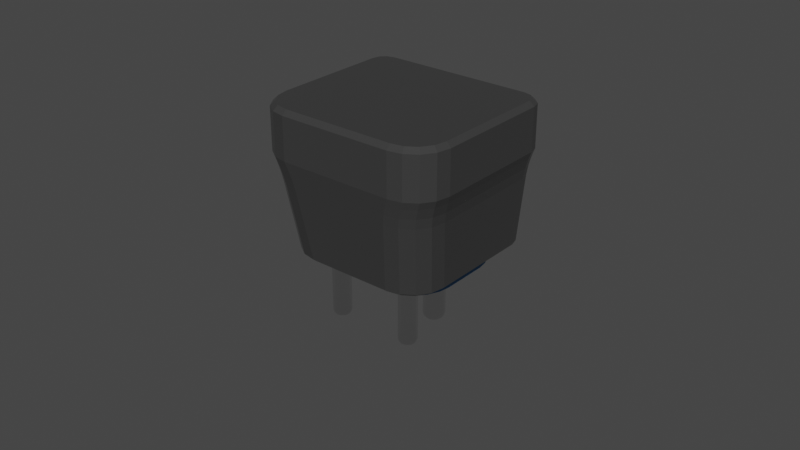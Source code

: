 # Source: Plug_India.blend  (saved by Blender 2.93.21; exported with 4.5.12 LTS)
import bpy
from mathutils import Matrix  # noqa: F401  (used for matrix-valued properties, if any)

bpy.ops.wm.read_factory_settings(use_empty=True)
scene = bpy.context.scene
scene.name = 'Scene'

# ---- materials (node trees are filled in below, after node groups)
mat_connectors_001 = bpy.data.materials.new('Connectors.001')
mat_connectors_001.use_transparent_shadow = False
mat_blue_plastic_001 = bpy.data.materials.new('Blue Plastic.001')
mat_blue_plastic_001.use_transparent_shadow = False
mat_grey_plastic_001 = bpy.data.materials.new('Grey Plastic.001')
mat_grey_plastic_001.use_transparent_shadow = False

# ---- material node trees
mat_connectors_001.use_nodes = True; mat_connectors_001.node_tree.nodes.clear()
_N = mat_connectors_001.node_tree.nodes; _L = mat_connectors_001.node_tree.links
n0 = _N.new('ShaderNodeBsdfPrincipled'); n0.name = 'Principled BSDF'; n0.location = (10, 300)
n0.distribution = 'GGX'
n0.subsurface_method = 'BURLEY'
n0.inputs[1].default_value = 1.0
n0.inputs[2].default_value = 0.0
n0.inputs[3].default_value = 1.45
n0.inputs[27].default_value = (0.0, 0.0, 0.0, 1.0)
n0.inputs[28].default_value = 1.0
n1 = _N.new('ShaderNodeOutputMaterial'); n1.name = 'Material Output'; n1.location = (300, 300)
_L.new(n0.outputs[0], n1.inputs[0])
n1.is_active_output = True
mat_blue_plastic_001.use_nodes = True; mat_blue_plastic_001.node_tree.nodes.clear()
_N = mat_blue_plastic_001.node_tree.nodes; _L = mat_blue_plastic_001.node_tree.links
n0 = _N.new('ShaderNodeBsdfPrincipled'); n0.name = 'Principled BSDF'; n0.location = (10, 300)
n0.distribution = 'GGX'
n0.subsurface_method = 'BURLEY'
n0.inputs[0].default_value = (0.03596, 0.1839, 0.4187, 1.0)
n0.inputs[3].default_value = 1.45
n0.inputs[27].default_value = (0.0, 0.0, 0.0, 1.0)
n0.inputs[28].default_value = 1.0
n1 = _N.new('ShaderNodeOutputMaterial'); n1.name = 'Material Output'; n1.location = (300, 300)
_L.new(n0.outputs[0], n1.inputs[0])
n1.is_active_output = True
mat_grey_plastic_001.use_nodes = True; mat_grey_plastic_001.node_tree.nodes.clear()
_N = mat_grey_plastic_001.node_tree.nodes; _L = mat_grey_plastic_001.node_tree.links
n0 = _N.new('ShaderNodeBsdfPrincipled'); n0.name = 'Principled BSDF'; n0.location = (10, 300)
n0.distribution = 'GGX'
n0.subsurface_method = 'BURLEY'
n0.inputs[0].default_value = (0.04445, 0.04445, 0.04445, 1.0)
n0.inputs[2].default_value = 0.1471
n0.inputs[3].default_value = 1.45
n0.inputs[27].default_value = (0.0, 0.0, 0.0, 1.0)
n0.inputs[28].default_value = 1.0
n1 = _N.new('ShaderNodeOutputMaterial'); n1.name = 'Material Output'; n1.location = (300, 300)
_L.new(n0.outputs[0], n1.inputs[0])
n1.is_active_output = True

# ---- world
world_world = bpy.data.worlds.new('World'); scene.world = world_world
world_world.use_nodes = True; world_world.node_tree.nodes.clear()
_N = world_world.node_tree.nodes; _L = world_world.node_tree.links
n0 = _N.new('ShaderNodeOutputWorld'); n0.name = 'World Output'; n0.location = (300, 300)
n1 = _N.new('ShaderNodeBackground'); n1.name = 'Background'; n1.location = (10, 300)
n1.inputs[0].default_value = (0.05088, 0.05088, 0.05088, 1.0)
_L.new(n1.outputs[0], n0.inputs[0])
n0.is_active_output = True
world_world.color = (0.05088, 0.05088, 0.05088)
world_world.use_sun_shadow = False
world_world.sun_shadow_jitter_overblur = 0.0

# ---- meshes
me_plug_in_002 = bpy.data.meshes.new('Plug_IN.002')
me_plug_in_002.from_pydata([(0.0, -0.02, 0.01139), (0.022, 0.0, 0.01139), (0.0, -0.02, 0.01438), (0.022, 0.0, 0.01438), (0.022, -0.007495, 0.01139), (0.01462, -0.01884, 0.01139), (0.02144, -0.01081, 0.01139), (0.01984, -0.01433, 0.01139), (0.01744, -0.01721, 0.01139), (0.01462, -0.01884, 0.01438), (0.022, -0.007495, 0.01438), (0.01744, -0.01721, 0.01438), (0.01984, -0.01433, 0.01438), (0.02144, -0.01081, 0.01438), (0.0, 0.02, 0.01139), (0.022, 0.0, 0.01139), (0.0, 0.02, 0.01438), (0.022, 0.0, 0.01438), (0.022, 0.007495, 0.01139), (0.01462, 0.01884, 0.01139), (0.02144, 0.01081, 0.01139), (0.01984, 0.01433, 0.01139), (0.01744, 0.01721, 0.01139), (0.01462, 0.01884, 0.01438), (0.022, 0.007495, 0.01438), (0.01744, 0.01721, 0.01438), (0.01984, 0.01433, 0.01438), (0.02144, 0.01081, 0.01438), (0.0, 0.01798, 0.01139), (3.216e-10, 0.01062, 0.01139), (0.001839, 0.01111, 0.01139), (0.003185, 0.01246, 0.01139), (0.003678, 0.0143, 0.01139), (0.003185, 0.01614, 0.01139), (0.001839, 0.01749, 0.01139), (0.0127, -0.01132, 0.01139), (0.01121, -0.01172, 0.01139), (0.01012, -0.01281, 0.01139), (0.00972, -0.0143, 0.01139), (0.01012, -0.01579, 0.01139), (0.01121, -0.01688, 0.01139), (0.0127, -0.01728, 0.01139), (0.01419, -0.01688, 0.01139), (0.01528, -0.01579, 0.01139), (0.01568, -0.0143, 0.01139), (0.01528, -0.01281, 0.01139), (0.01419, -0.01172, 0.01139), (1.901e-10, -0.01421, 0.01139), (1.608e-10, 0.0143, -0.01721), (0.0, 0.01798, -0.015), (9.844e-11, 0.01605, -0.01721), (1.23e-11, 0.01772, -0.0161), (4.922e-11, 0.01701, -0.01691), (2.372e-10, 0.01255, -0.01721), (3.216e-10, 0.01062, -0.015), (2.83e-10, 0.01159, -0.01691), (3.138e-10, 0.01088, -0.0161), (0.0008747, 0.01279, -0.01721), (0.001839, 0.01111, -0.015), (0.001357, 0.01195, -0.01691), (0.00171, 0.01134, -0.0161), (0.001515, 0.01343, -0.01721), (0.003185, 0.01246, -0.015), (0.00235, 0.01294, -0.01691), (0.002962, 0.01259, -0.0161), (0.001749, 0.0143, -0.01721), (0.003678, 0.0143, -0.015), (0.002714, 0.0143, -0.01691), (0.00342, 0.0143, -0.0161), (0.001515, 0.01517, -0.01721), (0.003185, 0.01614, -0.015), (0.00235, 0.01566, -0.01691), (0.002962, 0.01601, -0.0161), (0.0008747, 0.01581, -0.01721), (0.001839, 0.01749, -0.015), (0.001357, 0.01665, -0.01691), (0.00171, 0.01726, -0.0161), (0.0127, -0.0143, -0.00721), (0.0127, -0.01728, -0.00556), (0.0127, -0.01583, -0.00721), (0.0127, -0.01685, -0.006727), (0.01194, -0.01562, -0.00721), (0.01121, -0.01688, -0.00556), (0.01142, -0.01651, -0.006727), (0.01012, -0.01579, -0.00556), (0.01138, -0.01506, -0.00721), (0.01049, -0.01558, -0.006727), (0.00972, -0.0143, -0.00556), (0.01117, -0.0143, -0.00721), (0.01015, -0.0143, -0.006727), (0.01138, -0.01354, -0.00721), (0.01012, -0.01281, -0.00556), (0.01049, -0.01302, -0.006727), (0.01121, -0.01172, -0.00556), (0.01194, -0.01298, -0.00721), (0.01142, -0.01209, -0.006727), (0.0127, -0.01277, -0.00721), (0.0127, -0.01132, -0.00556), (0.0127, -0.01175, -0.006727), (0.01419, -0.01688, -0.00556), (0.01346, -0.01562, -0.00721), (0.01398, -0.01651, -0.006727), (0.01402, -0.01506, -0.00721), (0.01528, -0.01579, -0.00556), (0.01491, -0.01558, -0.006727), (0.01568, -0.0143, -0.00556), (0.01423, -0.0143, -0.00721), (0.01525, -0.0143, -0.006727), (0.01528, -0.01281, -0.00556), (0.01402, -0.01354, -0.00721), (0.01491, -0.01302, -0.006727), (0.01346, -0.01298, -0.00721), (0.01419, -0.01172, -0.00556), (0.01398, -0.01209, -0.006727)], [], [(4, 1, 3, 10), (9, 5, 8, 11), (11, 8, 7, 12), (12, 7, 6, 13), (13, 6, 4, 10), (0, 5, 9, 2), (18, 24, 17, 15), (23, 25, 22, 19), (25, 26, 21, 22), (26, 27, 20, 21), (27, 24, 18, 20), (14, 16, 23, 19), (31, 35, 36, 30), (37, 38, 47, 29), (30, 36, 37, 29), (38, 39, 0, 47), (0, 40, 41, 5), (42, 5, 41), (40, 0, 39), (5, 42, 43, 8), (8, 43, 44, 7), (32, 46, 35, 31), (34, 28, 14, 19), (34, 19, 33), (22, 32, 33, 19), (7, 44, 45, 6), (6, 45, 46, 4), (4, 46, 32, 1), (18, 15, 1, 32), (18, 32, 21, 20), (22, 21, 32), (53, 48, 57), (69, 48, 73), (61, 48, 65), (79, 81, 77), (65, 48, 69), (57, 48, 61), (29, 54, 58, 30), (31, 30, 58, 62), (32, 31, 62, 66), (33, 32, 66, 70), (34, 33, 70, 74), (28, 34, 74, 49), (58, 54, 56, 60), (60, 56, 55, 59), (59, 55, 53, 57), (62, 58, 60, 64), (64, 60, 59, 63), (63, 59, 57, 61), (66, 62, 64, 68), (68, 64, 63, 67), (67, 63, 61, 65), (70, 66, 68, 72), (72, 68, 67, 71), (71, 67, 65, 69), (74, 70, 72, 76), (76, 72, 71, 75), (75, 71, 69, 73), (49, 74, 76, 51), (51, 76, 75, 52), (52, 75, 73, 50), (73, 48, 50), (38, 37, 91, 87), (94, 96, 77), (106, 102, 77), (85, 88, 77), (96, 111, 77), (36, 35, 97, 93), (109, 106, 77), (42, 41, 78, 99), (88, 90, 77), (111, 109, 77), (102, 100, 77), (35, 46, 112, 97), (46, 45, 108, 112), (81, 85, 77), (44, 43, 103, 105), (43, 42, 99, 103), (45, 44, 105, 108), (100, 79, 77), (37, 36, 93, 91), (40, 39, 84, 82), (90, 94, 77), (39, 38, 87, 84), (112, 108, 110, 113), (113, 110, 109, 111), (103, 99, 101, 104), (104, 101, 100, 102), (82, 84, 86, 83), (83, 86, 85, 81), (91, 93, 95, 92), (92, 95, 94, 90), (84, 87, 89, 86), (86, 89, 88, 85), (99, 78, 80, 101), (101, 80, 79, 100), (108, 105, 107, 110), (110, 107, 106, 109), (97, 112, 113, 98), (98, 113, 111, 96), (105, 103, 104, 107), (107, 104, 102, 106), (78, 82, 83, 80), (80, 83, 81, 79), (87, 91, 92, 89), (89, 92, 90, 88), (93, 97, 98, 95), (95, 98, 96, 94), (41, 40, 82, 78)])
me_plug_in_002.polygons.foreach_set('use_smooth', [0, 0, 0, 0, 0, 0, 0, 0, 0, 0, 0, 0, 0, 0, 0, 0, 0, 0, 0, 0, 0, 0, 0, 0, 0, 0, 0, 0, 0, 0, 0, 1, 1, 1, 1, 1, 1, 1, 1, 1, 1, 1, 1, 1, 1, 1, 1, 1, 1, 1, 1, 1, 1, 1, 1, 1, 1, 1, 1, 1, 1, 1, 1, 1, 1, 1, 1, 1, 1, 1, 1, 1, 1, 1, 1, 1, 1, 1, 1, 1, 1, 1, 1, 1, 1, 1, 1, 1, 1, 1, 1, 1, 1, 1, 1, 1, 1, 1, 1, 1, 1, 1, 1, 1, 1, 1, 1, 1, 1])
me_plug_in_002.polygons.foreach_set('material_index', [1, 1, 1, 1, 1, 1, 1, 1, 1, 1, 1, 1, 1, 1, 1, 1, 1, 1, 1, 1, 1, 1, 1, 1, 1, 1, 1, 1, 1, 1, 1, 0, 0, 0, 0, 0, 0, 0, 0, 0, 0, 0, 0, 0, 0, 0, 0, 0, 0, 0, 0, 0, 0, 0, 0, 0, 0, 0, 0, 0, 0, 0, 0, 0, 0, 0, 0, 0, 0, 0, 0, 0, 0, 0, 0, 0, 0, 0, 0, 0, 0, 0, 0, 0, 0, 0, 0, 0, 0, 0, 0, 0, 0, 0, 0, 0, 0, 0, 0, 0, 0, 0, 0, 0, 0, 0, 0, 0, 0])
_uv = me_plug_in_002.uv_layers.new(name='UVMap')
_uv.uv.foreach_set('vector', [0.0, 0.0, 0.0, 0.0, 0.0, 0.0, 0.0, 0.0, 0.0, 0.0, 0.0, 0.0, 0.0, 0.0, 0.0, 0.0, 0.0, 0.0, 0.0, 0.0, 0.0, 0.0, 0.0, 0.0, 0.0, 0.0, 0.0, 0.0, 0.0, 0.0, 0.0, 0.0, 0.0, 0.0, 0.0, 0.0, 0.0, 0.0, 0.0, 0.0, 0.0, 0.0, 0.0, 0.0, 0.0, 0.0, 0.0, 0.0, 0.0, 0.0, 0.0, 0.0, 0.0, 0.0, 0.0, 0.0, 0.0, 0.0, 0.0, 0.0, 0.0, 0.0, 0.0, 0.0, 0.0, 0.0, 0.0, 0.0, 0.0, 0.0, 0.0, 0.0, 0.0, 0.0, 0.0, 0.0, 0.0, 0.0, 0.0, 0.0, 0.0, 0.0, 0.0, 0.0, 0.0, 0.0, 0.0, 0.0, 0.0, 0.0, 0.0, 0.0, 0.0, 0.0, 0.0, 0.0, 0.0, 0.0, 0.0, 0.0, 0.0, 0.0, 0.0, 0.0, 0.0, 0.0, 0.0, 0.0, 0.0, 0.0, 0.0, 0.0, 0.0, 0.0, 0.0, 0.0, 0.0, 0.0, 0.0, 0.0, 0.0, 0.0, 0.0, 0.0, 0.0, 0.0, 0.0, 0.0, 0.0, 0.0, 0.0, 0.0, 0.0, 0.0, 0.0, 0.0, 0.0, 0.0, 0.0, 0.0, 0.0, 0.0, 0.0, 0.0, 0.0, 0.0, 0.0, 0.0, 0.0, 0.0, 0.0, 0.0, 0.0, 0.0, 0.0, 0.0, 0.0, 0.0, 0.0, 0.0, 0.0, 0.0, 0.0, 0.0, 0.0, 0.0, 0.0, 0.0, 0.0, 0.0, 0.0, 0.0, 0.0, 0.0, 0.0, 0.0, 0.0, 0.0, 0.0, 0.0, 0.0, 0.0, 0.0, 0.0, 0.0, 0.0, 0.0, 0.0, 0.0, 0.0, 0.0, 0.0, 0.0, 0.0, 0.0, 0.0, 0.0, 0.0, 0.0, 0.0, 0.0, 0.0, 0.0, 0.0, 0.0, 0.0, 0.0, 0.0, 0.0, 0.0, 0.0, 0.0, 0.0, 0.0, 0.0, 0.0, 0.0, 0.0, 0.0, 0.0, 0.0, 0.0, 0.0, 0.0, 0.0, 0.0, 0.0, 0.0, 0.0, 0.0, 0.0, 0.0, 0.0, 0.0, 0.0, 0.0, 0.0, 0.0, 0.0, 0.0, 0.0, 0.0, 0.0, 0.0, 0.0, 0.0, 0.0, 0.0, 0.0, 0.0, 0.0, 0.0, 0.0, 0.0, 0.0, 0.0, 0.0, 0.0, 0.0, 0.0, 0.0, 0.0, 0.0, 0.0, 0.0, 0.0, 0.0, 0.0, 0.0, 0.0, 0.0, 0.0, 0.0, 0.0, 0.0, 0.0, 0.0, 0.0, 0.0, 0.0, 0.0, 0.0, 0.0, 0.0, 0.0, 0.0, 0.0, 0.0, 0.0, 0.0, 0.0, 0.0, 0.0, 0.0, 0.0, 0.0, 0.0, 0.0, 0.0, 0.0, 0.0, 0.0, 0.0, 0.0, 0.0, 0.0, 0.0, 0.0, 0.0, 0.0, 0.0, 0.0, 0.0, 0.0, 0.0, 0.0, 0.0, 0.0, 0.0, 0.0, 0.0, 0.0, 0.0, 0.0, 0.0, 0.0, 0.0, 0.0, 0.0, 0.0, 0.0, 0.0, 0.0, 0.0, 0.0, 0.0, 0.0, 0.0, 0.0, 0.0, 0.0, 0.0, 0.0, 0.0, 0.0, 0.0, 0.0, 0.0, 0.0, 0.0, 0.0, 0.0, 0.0, 0.0, 0.0, 0.0, 0.0, 0.0, 0.0, 0.0, 0.0, 0.0, 0.0, 0.0, 0.0, 0.0, 0.0, 0.0, 0.0, 0.0, 0.0, 0.0, 0.0, 0.0, 0.0, 0.0, 0.0, 0.0, 0.0, 0.0, 0.0, 0.0, 0.0, 0.0, 0.0, 0.0, 0.0, 0.0, 0.0, 0.0, 0.0, 0.0, 0.0, 0.0, 0.0, 0.0, 0.0, 0.0, 0.0, 0.0, 0.0, 0.0, 0.0, 0.0, 0.0, 0.0, 0.0, 0.0, 0.0, 0.0, 0.0, 0.0, 0.0, 0.0, 0.0, 0.0, 0.0, 0.0, 0.0, 0.0, 0.0, 0.0, 0.0, 0.0, 0.0, 0.0, 0.0, 0.0, 0.0, 0.0, 0.0, 0.0, 0.0, 0.0, 0.0, 0.0, 0.0, 0.0, 0.0, 0.0, 0.0, 0.0, 0.0, 0.0, 0.0, 0.0, 0.0, 0.0, 0.0, 0.0, 0.0, 0.0, 0.0, 0.0, 0.0, 0.0, 0.0, 0.0, 0.0, 0.0, 0.0, 0.0, 0.0, 0.0, 0.0, 0.0, 0.0, 0.0, 0.0, 0.0, 0.0, 0.0, 0.0, 0.0, 0.0, 0.0, 0.0, 0.0, 0.0, 0.0, 0.0, 0.0, 0.0, 0.0, 0.0, 0.0, 0.0, 0.0, 0.0, 0.0, 0.0, 0.0, 0.0, 0.0, 0.0, 0.0, 0.0, 0.0, 0.0, 0.0, 0.0, 0.0, 0.0, 0.0, 0.0, 0.0, 0.0, 0.0, 0.0, 0.0, 0.0, 0.0, 0.0, 0.0, 0.0, 0.0, 0.0, 0.0, 0.0, 0.0, 0.0, 0.0, 0.0, 0.0, 0.0, 0.0, 0.0, 0.0, 0.0, 0.0, 0.0, 0.0, 0.0, 0.0, 0.0, 0.0, 0.0, 0.0, 0.0, 0.0, 0.0, 0.0, 0.0, 0.0, 0.0, 0.0, 0.0, 0.0, 0.0, 0.0, 0.0, 0.0, 0.0, 0.0, 0.0, 0.0, 0.0, 0.0, 0.0, 0.0, 0.0, 0.0, 0.0, 0.0, 0.0, 0.0, 0.0, 0.0, 0.0, 0.0, 0.0, 0.0, 0.0, 0.0, 0.0, 0.0, 0.0, 0.0, 0.0, 0.0, 0.0, 0.0, 0.0, 0.0, 0.0, 0.0, 0.0, 0.0, 0.0, 0.0, 0.0, 0.0, 0.0, 0.0, 0.0, 0.0, 0.0, 0.0, 0.0, 0.0, 0.0, 0.0, 0.0, 0.0, 0.0, 0.0, 0.0, 0.0, 0.0, 0.0, 0.0, 0.0, 0.0, 0.0, 0.0, 0.0, 0.0, 0.0, 0.0, 0.0, 0.0, 0.0, 0.0, 0.0, 0.0, 0.0, 0.0, 0.0, 0.0, 0.0, 0.0, 0.0, 0.0, 0.0, 0.0, 0.0, 0.0, 0.0, 0.0, 0.0, 0.0, 0.0, 0.0, 0.0, 0.0, 0.0, 0.0, 0.0, 0.0, 0.0, 0.0, 0.0, 0.0, 0.0, 0.0, 0.0, 0.0, 0.0, 0.0, 0.0, 0.0, 0.0, 0.0, 0.0, 0.0, 0.0, 0.0, 0.0, 0.0, 0.0, 0.0, 0.0, 0.0, 0.0, 0.0, 0.0, 0.0, 0.0, 0.0, 0.0, 0.0, 0.0, 0.0, 0.0, 0.0, 0.0, 0.0, 0.0, 0.0, 0.0, 0.0, 0.0, 0.0, 0.0, 0.0, 0.0, 0.0, 0.0, 0.0, 0.0, 0.0, 0.0, 0.0, 0.0, 0.0, 0.0, 0.0, 0.0, 0.0, 0.0, 0.0, 0.0, 0.0, 0.0, 0.0, 0.0, 0.0, 0.0, 0.0, 0.0, 0.0, 0.0, 0.0, 0.0, 0.0, 0.0, 0.0, 0.0, 0.0, 0.0, 0.0, 0.0, 0.0, 0.0, 0.0, 0.0, 0.0, 0.0, 0.0, 0.0, 0.0, 0.0, 0.0, 0.0, 0.0, 0.0, 0.0, 0.0, 0.0, 0.0, 0.0, 0.0, 0.0, 0.0, 0.0, 0.0, 0.0, 0.0, 0.0, 0.0, 0.0, 0.0, 0.0, 0.0, 0.0, 0.0, 0.0, 0.0, 0.0, 0.0, 0.0, 0.0, 0.0, 0.0, 0.0, 0.0, 0.0, 0.0, 0.0, 0.0, 0.0, 0.0, 0.0, 0.0, 0.0, 0.0, 0.0, 0.0, 0.0, 0.0, 0.0, 0.0, 0.0, 0.0, 0.0, 0.0, 0.0, 0.0, 0.0, 0.0, 0.0, 0.0, 0.0, 0.0, 0.0, 0.0, 0.0, 0.0, 0.0, 0.0, 0.0, 0.0, 0.0, 0.0, 0.0, 0.0, 0.0, 0.0, 0.0, 0.0, 0.0, 0.0, 0.0, 0.0, 0.0, 0.0, 0.0, 0.0])
me_plug_in_002.materials.append(mat_connectors_001)
me_plug_in_002.materials.append(mat_blue_plastic_001)
me_plug_in_002.use_remesh_fix_poles = True
me_plug_in_002.use_remesh_preserve_attributes = False
me_plug_in_002.update()
me_plug_base_001 = bpy.data.meshes.new('Plug_Base.001')
me_plug_base_001.from_pydata([(0.0, -0.03, 0.032), (0.0, 0.025, 0.032), (-0.03, -0.0025, 0.032), (0.0, -0.0025, 0.047), (0.0, 0.0, 0.0), (-0.03, -0.01844, 0.032), (-0.01844, -0.03, 0.032), (-0.02912, -0.02287, 0.032), (-0.02661, -0.02662, 0.032), (-0.02287, -0.02912, 0.032), (-0.02752, -0.001806, 0.02312), (-0.02909, -0.002312, 0.0296), (-0.02813, -0.002061, 0.02639), (0.0, 0.025, 0.02311), (0.0, 0.025, 0.02961), (0.0, 0.025, 0.02636), (0.0, -0.02963, 0.02963), (0.0, -0.02861, 0.02313), (0.0, -0.02912, 0.02638), (-0.01597, -0.02861, 0.02313), (-0.01754, -0.02963, 0.02962), (-0.01658, -0.02912, 0.0264), (-0.02039, -0.02773, 0.02313), (-0.02196, -0.02875, 0.02961), (-0.021, -0.02824, 0.02639), (-0.02414, -0.02523, 0.02313), (-0.0257, -0.02624, 0.0296), (-0.02474, -0.02574, 0.02639), (-0.02664, -0.02148, 0.02312), (-0.02821, -0.02249, 0.0296), (-0.02725, -0.02199, 0.02639), (-0.02909, -0.01807, 0.02959), (-0.02752, -0.01706, 0.02312), (-0.02813, -0.01757, 0.02639), (-0.024, 0.025, 0.032), (-0.03, 0.01916, 0.032), (-0.027, 0.02422, 0.032), (-0.0292, 0.02208, 0.032), (-0.02909, 0.01916, 0.02961), (-0.02309, 0.025, 0.02961), (-0.02829, 0.02208, 0.02961), (-0.02609, 0.02422, 0.02961), (-0.02154, 0.025, 0.02311), (-0.02752, 0.01916, 0.02312), (-0.02453, 0.02422, 0.02311), (-0.02672, 0.02208, 0.02312), (-0.02213, 0.025, 0.02638), (-0.02813, 0.01916, 0.02639), (-0.02513, 0.02422, 0.02639), (-0.02733, 0.02208, 0.02639), (0.0, -0.02851, 0.047), (0.0, -0.03, 0.04551), (0.0, 0.025, 0.04551), (0.0, 0.02351, 0.047), (-0.02851, -0.0025, 0.047), (-0.03, -0.0025, 0.04551), (-0.02851, -0.0183, 0.047), (-0.03, -0.01845, 0.04551), (-0.0183, -0.02851, 0.047), (-0.01845, -0.03, 0.04551), (-0.02772, -0.02229, 0.047), (-0.02912, -0.02287, 0.04551), (-0.02554, -0.02554, 0.047), (-0.02662, -0.02662, 0.04551), (-0.02229, -0.02772, 0.047), (-0.02287, -0.02912, 0.04551), (-0.02382, 0.02351, 0.047), (-0.02401, 0.025, 0.04551), (-0.02851, 0.01896, 0.047), (-0.03, 0.01916, 0.04551), (-0.02625, 0.02288, 0.047), (-0.027, 0.02422, 0.04551), (-0.02787, 0.0213, 0.047), (-0.0292, 0.02208, 0.04551), (0.0, -0.02515, 0.0009743), (0.0, -0.02401, 0.0), (0.0, 0.02401, 0.0), (0.0, 0.025, 0.0009815), (-0.02511, -7.642e-05, 0.0009782), (-0.02401, 0.0, 0.0), (-0.01334, -0.02401, 0.0), (-0.01355, -0.02515, 0.0009743), (-0.02511, -0.01359, 0.0009771), (-0.02401, -0.01334, 0.0), (-0.01797, -0.02427, 0.0009744), (-0.01748, -0.02319, 0.0), (-0.02172, -0.02177, 0.000975), (-0.0209, -0.0209, 0.0), (-0.02423, -0.01802, 0.0009759), (-0.02319, -0.01748, 0.0), (-0.02401, 0.01903, 0.0), (-0.02511, 0.01916, 0.0009792), (-0.01889, 0.02401, 0.0), (-0.01913, 0.025, 0.0009814), (-0.02332, 0.02156, 0.0), (-0.02431, 0.02208, 0.0009801), (-0.02151, 0.02333, 0.0), (-0.02212, 0.02422, 0.0009808)], [], [(56, 60, 62, 64, 58, 50, 3, 54), (7, 61, 57, 5), (20, 16, 0, 6), (79, 90, 94, 96, 92, 76, 4), (54, 3, 53, 66, 70, 72, 68), (81, 19, 22, 84), (77, 93, 42, 13), (35, 2, 55, 69), (2, 5, 57, 55), (38, 11, 2, 35), (1, 34, 67, 52), (8, 63, 61, 7), (67, 34, 36, 71), (9, 65, 63, 8), (6, 59, 65, 9), (23, 9, 8, 26), (86, 25, 28, 88), (45, 95, 91, 43), (84, 22, 25, 86), (81, 74, 17, 19), (29, 7, 5, 31), (26, 8, 7, 29), (20, 6, 9, 23), (11, 31, 5, 2), (14, 39, 34, 1), (88, 28, 32, 82), (11, 38, 47, 12), (29, 31, 33, 30), (30, 33, 32, 28), (26, 29, 30, 27), (27, 30, 28, 25), (23, 26, 27, 24), (24, 27, 25, 22), (20, 23, 24, 21), (21, 24, 22, 19), (39, 14, 15, 46), (31, 11, 12, 33), (33, 12, 10, 32), (16, 20, 21, 18), (18, 21, 19, 17), (46, 15, 13, 42), (12, 47, 43, 10), (91, 78, 10, 43), (73, 37, 35, 69), (71, 36, 37, 73), (39, 46, 48, 41), (41, 48, 49, 40), (40, 49, 47, 38), (46, 42, 44, 48), (48, 44, 45, 49), (49, 45, 43, 47), (34, 39, 41, 36), (36, 41, 40, 37), (37, 40, 38, 35), (44, 97, 95, 45), (42, 93, 97, 44), (78, 82, 32, 10), (58, 64, 65, 59), (64, 62, 63, 65), (62, 60, 61, 63), (60, 56, 57, 61), (55, 57, 56, 54), (59, 51, 50, 58), (70, 66, 67, 71), (72, 70, 71, 73), (68, 72, 73, 69), (69, 55, 54, 68), (52, 67, 66, 53), (6, 0, 51, 59), (85, 80, 81, 84), (87, 85, 84, 86), (89, 87, 86, 88), (83, 89, 88, 82), (74, 81, 80, 75), (82, 78, 79, 83), (92, 96, 97, 93), (96, 94, 95, 97), (94, 90, 91, 95), (76, 92, 93, 77), (78, 91, 90, 79), (80, 85, 87, 89, 83, 79, 4, 75)])
_uv = me_plug_base_001.uv_layers.new(name='UVMap')
_uv.uv.foreach_set('vector', [0.02269, 0.2117, 0.02675, 0.1346, 0.04899, 0.05345, 0.1234, 0.02917, 0.1941, 0.02475, 0.5, 0.02701, 0.5, 0.5, 0.02476, 0.5, 0.0, 0.1295, 0.004402, 0.1297, 0.0, 0.2101, 0.0, 0.2101, 0.1948, -0.0001568, 0.5024, 0.0, 0.5, 0.0, 0.1926, 0.0, 0.01972, 0.5, 0.01829, 0.8808, 0.0267, 0.9326, 0.06836, 0.9734, 0.1218, 0.9817, 0.5, 0.9803, 0.5, 0.5, 0.02476, 0.5, 0.5, 0.5, 0.5, 0.973, 0.1027, 0.9746, 0.06095, 0.9664, 0.03081, 0.9344, 0.02325, 0.8906, 0.2299, -1.355e-05, 0.202, -0.0003218, 0.1248, 0.001029, 0.1418, 0.005662, 0.5, 1.0, 0.119, 1.0, 0.1064, 1.001, 0.5, 1.0, 0.0, 0.8938, 0.0, 0.5, 0.0, 0.5, 0.0, 0.8938, 0.0, 0.5, 0.0, 0.2101, 0.0, 0.2101, 0.0, 0.5, -0.001161, 0.894, 0.0, 0.5008, 0.0, 0.5, 0.0, 0.8938, 0.5, 1.0, 0.09998, 1.0, 0.09988, 1.0, 0.5, 1.0, 0.0, 0.0, 0.01694, 0.01848, 0.004402, 0.1297, 0.0, 0.1295, 0.09988, 1.0, 0.09998, 1.0, 0.04999, 1.0, 0.04994, 0.9957, 0.1188, 0.0, 0.1189, 0.004802, 0.01694, 0.01848, 0.0, 0.0, 0.1926, 0.0, 0.1926, 0.0, 0.1189, 0.004802, 0.1188, 0.0, 0.1203, 0.0001452, 0.1188, 0.0, 0.0, 0.0, 0.002063, 0.002322, 0.02191, 0.02194, 0.007014, 0.007541, 0.00103, 0.1323, 0.005662, 0.1421, -0.002669, 0.9473, 0.005006, 0.9418, -9.968e-05, 0.8836, -0.002353, 0.8928, 0.1418, 0.005662, 0.1248, 0.001029, 0.007014, 0.007541, 0.02191, 0.02194, 0.2299, -1.355e-05, 0.5002, 0.0, 0.5048, 0.0, 0.202, -0.0003218, 0.0001463, 0.1301, 0.0, 0.1295, 0.0, 0.2101, -0.0001587, 0.2114, 0.002063, 0.002322, 0.0, 0.0, 0.0, 0.1295, 0.0001463, 0.1301, 0.1948, -0.0001568, 0.1926, 0.0, 0.1188, 0.0, 0.1203, 0.0001452, 0.0, 0.5008, -0.0001587, 0.2114, 0.0, 0.2101, 0.0, 0.5, 0.5, 1.0, 0.102, 1.001, 0.09998, 1.0, 0.5, 1.0, 0.005662, 0.1421, 0.00103, 0.1323, -0.0003216, 0.2153, -1.359e-05, 0.2305, 0.0, 0.5008, -0.001161, 0.894, -0.002697, 0.8941, -1.984e-07, 0.502, 0.0001463, 0.1301, -0.0001587, 0.2114, -0.0003676, 0.2131, 0.0003348, 0.1313, 0.0003348, 0.1313, -0.0003676, 0.2131, -0.0003216, 0.2153, 0.00103, 0.1323, 0.002063, 0.002322, 0.0001463, 0.1301, 0.0003348, 0.1313, 0.004725, 0.007379, 0.004725, 0.007379, 0.0003348, 0.1313, 0.00103, 0.1323, 0.007014, 0.007541, 0.1203, 0.0001452, 0.002063, 0.002322, 0.004725, 0.007379, 0.1195, 0.0004569, 0.1195, 0.0004569, 0.004725, 0.007379, 0.007014, 0.007541, 0.1248, 0.001029, 0.1948, -0.0001568, 0.1203, 0.0001452, 0.1195, 0.0004569, 0.1958, -0.0003483, 0.1958, -0.0003483, 0.1195, 0.0004569, 0.1248, 0.001029, 0.202, -0.0003218, 0.102, 1.001, 0.5, 1.0, 0.5, 1.0, 0.1039, 1.002, -0.0001587, 0.2114, 0.0, 0.5008, -1.984e-07, 0.502, -0.0003676, 0.2131, -0.0003676, 0.2131, -1.984e-07, 0.502, 0.0, 0.5017, -0.0003216, 0.2153, 0.5024, 0.0, 0.1948, -0.0001568, 0.1958, -0.0003483, 0.5055, 0.0, 0.5055, 0.0, 0.1958, -0.0003483, 0.202, -0.0003218, 0.5048, 0.0, 0.1039, 1.002, 0.5, 1.0, 0.5, 1.0, 0.1064, 1.001, -1.984e-07, 0.502, -0.002697, 0.8941, -0.002353, 0.8928, 0.0, 0.5017, -9.968e-05, 0.8836, 0.0, 0.5001, 0.0, 0.5017, -0.002353, 0.8928, 0.004011, 0.9469, -7.261e-05, 0.9469, 0.0, 0.8938, 0.0, 0.8938, 0.04994, 0.9957, 0.04999, 1.0, -7.261e-05, 0.9469, 0.004011, 0.9469, 0.102, 1.001, 0.1039, 1.002, 0.05021, 1.002, 0.05026, 1.001, 0.05026, 1.001, 0.05021, 1.002, -0.003118, 0.9481, -0.001449, 0.9475, -0.001449, 0.9475, -0.003118, 0.9481, -0.002697, 0.8941, -0.001161, 0.894, 0.1039, 1.002, 0.1064, 1.001, 0.05167, 1.002, 0.05021, 1.002, 0.05021, 1.002, 0.05167, 1.002, -0.002669, 0.9473, -0.003118, 0.9481, -0.003118, 0.9481, -0.002669, 0.9473, -0.002353, 0.8928, -0.002697, 0.8941, 0.09998, 1.0, 0.102, 1.001, 0.05026, 1.001, 0.04999, 1.0, 0.04999, 1.0, 0.05026, 1.001, -0.001449, 0.9475, -7.261e-05, 0.9469, -7.261e-05, 0.9469, -0.001449, 0.9475, -0.001161, 0.894, 0.0, 0.8938, 0.05167, 1.002, 0.05945, 0.9951, 0.005006, 0.9418, -0.002669, 0.9473, 0.1064, 1.001, 0.119, 1.0, 0.05945, 0.9951, 0.05167, 1.002, 0.0, 0.5001, -1.359e-05, 0.2305, -0.0003216, 0.2153, 0.0, 0.5017, 0.1941, 0.02475, 0.1234, 0.02917, 0.1189, 0.004802, 0.1926, 0.0, 0.1234, 0.02917, 0.04899, 0.05345, 0.01694, 0.01848, 0.1189, 0.004802, 0.04899, 0.05345, 0.02675, 0.1346, 0.004402, 0.1297, 0.01694, 0.01848, 0.02675, 0.1346, 0.02269, 0.2117, 0.0, 0.2101, 0.004402, 0.1297, 0.0, 0.5, 0.0, 0.2101, 0.02269, 0.2117, 0.02476, 0.5, 0.1926, 0.0, 0.5, 0.0, 0.5, 0.02701, 0.1941, 0.02475, 0.06095, 0.9664, 0.1027, 0.9746, 0.09988, 1.0, 0.04994, 0.9957, 0.03081, 0.9344, 0.06095, 0.9664, 0.04994, 0.9957, 0.004011, 0.9469, 0.02325, 0.8906, 0.03081, 0.9344, 0.004011, 0.9469, 0.0, 0.8938, 0.0, 0.8938, 0.0, 0.5, 0.02476, 0.5, 0.02325, 0.8906, 0.5, 1.0, 0.09988, 1.0, 0.1027, 0.9746, 0.5, 0.973, 0.1926, 0.0, 0.5, 0.0, 0.5, 0.0, 0.1926, 0.0, 0.1457, 0.02305, 0.2324, 0.01801, 0.2299, -1.355e-05, 0.1418, 0.005662, 0.04742, 0.04742, 0.1457, 0.02305, 0.1418, 0.005662, 0.02191, 0.02194, 0.02305, 0.1457, 0.04742, 0.04742, 0.02191, 0.02194, 0.005662, 0.1421, 0.01801, 0.2324, 0.02305, 0.1457, 0.005662, 0.1421, -1.359e-05, 0.2305, 0.5002, 0.0, 0.2299, -1.355e-05, 0.2324, 0.01801, 0.5, 0.01972, -1.359e-05, 0.2305, 0.0, 0.5001, 0.01972, 0.5, 0.01801, 0.2324, 0.1218, 0.9817, 0.06836, 0.9734, 0.05945, 0.9951, 0.119, 1.0, 0.06836, 0.9734, 0.0267, 0.9326, 0.005006, 0.9418, 0.05945, 0.9951, 0.0267, 0.9326, 0.01829, 0.8808, -9.968e-05, 0.8836, 0.005006, 0.9418, 0.5, 0.9803, 0.1218, 0.9817, 0.119, 1.0, 0.5, 1.0, 0.0, 0.5001, -9.968e-05, 0.8836, 0.01829, 0.8808, 0.01972, 0.5, 0.2324, 0.01801, 0.1457, 0.02305, 0.04742, 0.04742, 0.02305, 0.1457, 0.01801, 0.2324, 0.01972, 0.5, 0.5, 0.5, 0.5, 0.01972])
me_plug_base_001.materials.append(mat_grey_plastic_001)
me_plug_base_001.use_remesh_fix_poles = True
me_plug_base_001.use_remesh_preserve_attributes = False
me_plug_base_001.update()

# ---- objects
ob_circle_006 = bpy.data.objects.new('Circle.006', me_plug_in_002)
ob_plane_002 = bpy.data.objects.new('Plane.002', me_plug_base_001)

# ---- transforms, parenting, visibility, modifiers, constraints
ob_circle_006.parent = ob_plane_002
ob_circle_006.matrix_parent_inverse = Matrix(((1.0, -0.0, 0.0, -0.0), (-0.0, 1.0, -0.0, 0.0), (0.0, -0.0, 1.0, -0.01438), (-0.0, 0.0, -0.0, 1.0)))
ob_circle_006.location = (0.0, 0.0, 0.0)
_m = ob_circle_006.modifiers.new('Mirror', 'MIRROR')
ob_plane_002.location = (0.0, 0.0, -0.02)
_m = ob_plane_002.modifiers.new('Mirror', 'MIRROR')
_m.use_clip = True

# ---- collection membership
scene.collection.objects.link(ob_circle_006)
scene.collection.objects.link(ob_plane_002)

# ---- scene / render settings (as saved in the file)
scene.frame_start = 1; scene.frame_end = 250; scene.frame_set(1)
scene.render.engine = 'BLENDER_EEVEE_NEXT'
scene.cycles.use_denoising = False
scene.cycles.samples = 128
scene.cycles.sampling_pattern = 'TABULATED_SOBOL'
scene.cycles.use_adaptive_sampling = False
scene.cycles.use_light_tree = False
scene.view_settings.view_transform = 'Filmic'
bpy.context.view_layer.update()

# ---- added for rendering (the .blend has no active camera and no usable light): camera, sun
cam_auto = bpy.data.cameras.new('AutoCamera')
cam_auto.lens = 50.0
cam_auto.sensor_width = 36.0
cam_auto.clip_end = 1000.0
ob_auto_camera = bpy.data.objects.new('AutoCamera', cam_auto)
scene.collection.objects.link(ob_auto_camera)
ob_auto_camera.location = (0.185045, -0.224554, 0.135745)
ob_auto_camera.rotation_euler = (1.09748, -7.21219e-08, 0.694738)
scene.camera = ob_auto_camera
light_auto_sun = bpy.data.lights.new('AutoSun', 'SUN')
light_auto_sun.energy = 3.0
light_auto_sun.angle = 0.0523599
ob_auto_sun = bpy.data.objects.new('AutoSun', light_auto_sun)
scene.collection.objects.link(ob_auto_sun)
ob_auto_sun.rotation_euler = (0.872665, 0.174533, 0.523599)
bpy.context.view_layer.update()
